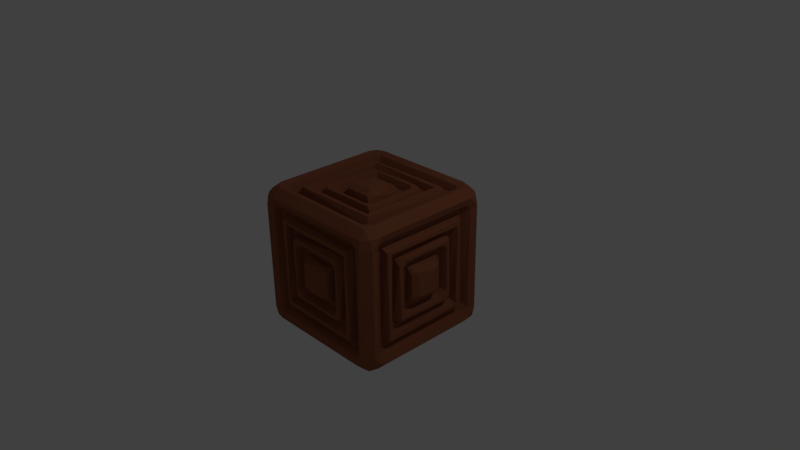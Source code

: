# Source: Crate.blend  (saved by Blender 2.78.0; exported with 4.5.12 LTS)
import bpy
from mathutils import Matrix  # noqa: F401  (used for matrix-valued properties, if any)

bpy.ops.wm.read_factory_settings(use_empty=True)
scene = bpy.context.scene
scene.name = 'Scene'

# ---- collections
col_collection_1 = bpy.data.collections.new('Collection 1'); scene.collection.children.link(col_collection_1)

# ---- materials (node trees are filled in below, after node groups)
mat_crate = bpy.data.materials.new('Crate')
mat_crate.alpha_threshold = 0.0
mat_crate.use_transparent_shadow = False
mat_crate.diffuse_color = (0.3, 0.1, 0.05, 1.0)
mat_crate.roughness = 0.5
mat_crate.line_color = (0.0, 0.0, 0.0, 1.0)

# ---- material node trees

# ---- world
world_world = bpy.data.worlds.new('World'); scene.world = world_world
world_world.color = (0.05088, 0.05088, 0.05088)
world_world.use_sun_shadow = False
world_world.sun_shadow_jitter_overblur = 0.0
world_world.cycles.sampling_method = 'MANUAL'

# ---- cameras
cam_camera = bpy.data.cameras.new('Camera')
cam_camera.clip_end = 100.0
cam_camera.lens = 35.0
cam_camera.sensor_width = 32.0
cam_camera.sensor_height = 18.0
cam_camera.ortho_scale = 7.314
cam_camera.dof.focus_distance = 0.0
cam_camera.dof.aperture_fstop = 128.0

# ---- lights
light_lamp = bpy.data.lights.new('Lamp', 'POINT')
light_lamp.transmission_factor = 0.0
light_lamp.cutoff_distance = 30.0
light_lamp.energy = 100.0
light_lamp.shadow_buffer_clip_start = 1.001
light_lamp.shadow_soft_size = 0.1
light_lamp.shadow_maximum_resolution = 0.006
light_lamp.use_absolute_resolution = True

# ---- meshes
me_cube_000 = bpy.data.meshes.new('Cube.000')
me_cube_000.from_pydata([(0.7394, 0.856, 0.9768), (0.7065, 0.7729, 0.9458), (0.7729, 0.7065, 0.9458), (0.856, 0.7394, 0.9768), (0.8566, 0.8566, 0.9531), (0.9768, 0.7394, 0.856), (0.9458, 0.7065, 0.7729), (0.9458, 0.7729, 0.7065), (0.9768, 0.856, 0.7394), (0.9531, 0.8566, 0.8566), (0.856, 0.9768, 0.7394), (0.7729, 0.9458, 0.7065), (0.7065, 0.9458, 0.7729), (0.7394, 0.9768, 0.856), (0.8566, 0.9531, 0.8566), (0.8855, 0.7394, 0.9646), (0.9646, 0.7394, 0.8855), (0.9646, 0.8855, 0.7394), (0.8855, 0.9646, 0.7394), (0.7394, 0.8855, 0.9646), (0.7394, 0.9646, 0.8855), (0.856, 0.7394, -0.9768), (0.7729, 0.7065, -0.9458), (0.7065, 0.7729, -0.9458), (0.7394, 0.856, -0.9768), (0.8566, 0.8566, -0.9531), (0.7394, 0.9768, -0.856), (0.7065, 0.9458, -0.7729), (0.7729, 0.9458, -0.7065), (0.856, 0.9768, -0.7394), (0.9768, 0.856, -0.7394), (0.9458, 0.7729, -0.7065), (0.9458, 0.7065, -0.7729), (0.9768, 0.7394, -0.856), (0.7394, 0.8855, -0.9646), (0.7394, 0.9646, -0.8855), (0.8581, 0.9517, -0.872), (0.8855, 0.9646, -0.7394), (0.9646, 0.8855, -0.7394), (0.8855, 0.7394, -0.9646), (0.9517, 0.8581, -0.872), (0.9646, 0.7394, -0.8855), (0.856, -0.7394, 0.9768), (0.7729, -0.7065, 0.9458), (0.7065, -0.7729, 0.9458), (0.7394, -0.856, 0.9768), (0.7394, -0.9768, 0.856), (0.7065, -0.9458, 0.7729), (0.7729, -0.9458, 0.7065), (0.856, -0.9768, 0.7394), (0.8566, -0.9531, 0.8566), (0.9768, -0.856, 0.7394), (0.9458, -0.7729, 0.7065), (0.9458, -0.7065, 0.7729), (0.9768, -0.7394, 0.856), (0.7394, -0.8855, 0.9646), (0.7394, -0.9646, 0.8855), (0.8581, -0.872, 0.9517), (0.8855, -0.9646, 0.7394), (0.9646, -0.8855, 0.7394), (0.9517, -0.872, 0.8581), (0.8855, -0.7394, 0.9646), (0.9646, -0.7394, 0.8855), (0.7394, -0.856, -0.9768), (0.7065, -0.7729, -0.9458), (0.7729, -0.7065, -0.9458), (0.856, -0.7394, -0.9768), (0.9768, -0.7394, -0.856), (0.9458, -0.7065, -0.7729), (0.9458, -0.7729, -0.7065), (0.9768, -0.856, -0.7394), (0.856, -0.9768, -0.7394), (0.7729, -0.9458, -0.7065), (0.7065, -0.9458, -0.7729), (0.7394, -0.9768, -0.856), (0.8855, -0.7394, -0.9646), (0.9646, -0.7394, -0.8855), (0.9433, -0.8674, -0.8674), (0.9646, -0.8855, -0.7394), (0.8855, -0.9646, -0.7394), (0.7394, -0.8855, -0.9646), (0.8581, -0.872, -0.9517), (0.8581, -0.9517, -0.872), (0.7394, -0.9646, -0.8855), (-0.856, 0.7394, 0.9768), (-0.7729, 0.7065, 0.9458), (-0.7065, 0.7729, 0.9458), (-0.7394, 0.856, 0.9768), (-0.7394, 0.9768, 0.856), (-0.7065, 0.9458, 0.7729), (-0.7729, 0.9458, 0.7065), (-0.856, 0.9768, 0.7394), (-0.9768, 0.856, 0.7394), (-0.9458, 0.7729, 0.7065), (-0.9458, 0.7065, 0.7729), (-0.9768, 0.7394, 0.856), (-0.9531, 0.8566, 0.8566), (-0.7394, 0.8855, 0.9646), (-0.7394, 0.9646, 0.8855), (-0.8855, 0.9646, 0.7394), (-0.9646, 0.8855, 0.7394), (-0.872, 0.9517, 0.8581), (-0.8855, 0.7394, 0.9646), (-0.872, 0.8581, 0.9517), (-0.9646, 0.7394, 0.8855), (-0.9768, 0.7394, -0.856), (-0.9458, 0.7065, -0.7729), (-0.9458, 0.7729, -0.7065), (-0.9768, 0.856, -0.7394), (-0.856, 0.9768, -0.7394), (-0.7729, 0.9458, -0.7065), (-0.7065, 0.9458, -0.7729), (-0.7394, 0.9768, -0.856), (-0.7394, 0.856, -0.9768), (-0.7065, 0.7729, -0.9458), (-0.7729, 0.7065, -0.9458), (-0.856, 0.7394, -0.9768), (-0.9646, 0.8855, -0.7394), (-0.8855, 0.9646, -0.7394), (-0.8674, 0.9433, -0.8674), (-0.7394, 0.9646, -0.8855), (-0.7394, 0.8855, -0.9646), (-0.9646, 0.7394, -0.8855), (-0.9517, 0.8581, -0.872), (-0.872, 0.8581, -0.9517), (-0.8855, 0.7394, -0.9646), (-0.7394, -0.856, 0.9768), (-0.7065, -0.7729, 0.9458), (-0.7729, -0.7065, 0.9458), (-0.856, -0.7394, 0.9768), (-0.9768, -0.7394, 0.856), (-0.9458, -0.7065, 0.7729), (-0.9458, -0.7729, 0.7065), (-0.9768, -0.856, 0.7394), (-0.856, -0.9768, 0.7394), (-0.7729, -0.9458, 0.7065), (-0.7065, -0.9458, 0.7729), (-0.7394, -0.9768, 0.856), (-0.8855, -0.7394, 0.9646), (-0.9646, -0.7394, 0.8855), (-0.8674, -0.8674, 0.9433), (-0.9646, -0.8855, 0.7394), (-0.8855, -0.9646, 0.7394), (-0.872, -0.9517, 0.8581), (-0.9517, -0.872, 0.8581), (-0.7394, -0.8855, 0.9646), (-0.7394, -0.9646, 0.8855), (-0.7394, -0.9768, -0.856), (-0.7065, -0.9458, -0.7729), (-0.7729, -0.9458, -0.7065), (-0.856, -0.9768, -0.7394), (-0.9768, -0.856, -0.7394), (-0.9458, -0.7729, -0.7065), (-0.9458, -0.7065, -0.7729), (-0.9768, -0.7394, -0.856), (-0.856, -0.7394, -0.9768), (-0.7729, -0.7065, -0.9458), (-0.7065, -0.7729, -0.9458), (-0.7394, -0.856, -0.9768), (-0.8855, -0.9646, -0.7394), (-0.9646, -0.8855, -0.7394), (-0.9646, -0.7394, -0.8855), (-0.8855, -0.7394, -0.9646), (-0.9517, -0.8581, -0.872), (-0.7394, -0.9646, -0.8855), (-0.8581, -0.9517, -0.872), (-0.8581, -0.872, -0.9517), (-0.7394, -0.8855, -0.9646), (0.6729, -0.8542, -0.6065), (0.6065, -0.8542, -0.6729), (0.6607, -0.8542, -0.7271), (0.7271, -0.8542, -0.6607), (0.6729, -0.8542, 0.6065), (0.7271, -0.8542, 0.6607), (0.6607, -0.8542, 0.7271), (0.6065, -0.8542, 0.6729), (-0.6065, -0.8542, 0.6729), (-0.6607, -0.8542, 0.7271), (-0.7271, -0.8542, 0.6607), (-0.6729, -0.8542, 0.6065), (-0.6065, -0.8542, -0.6729), (-0.6729, -0.8542, -0.6065), (-0.7271, -0.8542, -0.6607), (-0.6607, -0.8542, -0.7271), (0.6065, 0.6729, 0.8542), (0.6729, 0.6065, 0.8542), (0.7271, 0.6607, 0.8542), (0.6607, 0.7271, 0.8542), (-0.6065, 0.6729, 0.8542), (-0.6607, 0.7271, 0.8542), (-0.7271, 0.6607, 0.8542), (-0.6729, 0.6065, 0.8542), (-0.6729, -0.6065, 0.8542), (-0.7271, -0.6607, 0.8542), (-0.6607, -0.7271, 0.8542), (-0.6065, -0.6729, 0.8542), (0.6729, -0.6065, 0.8542), (0.6065, -0.6729, 0.8542), (0.6607, -0.7271, 0.8542), (0.7271, -0.6607, 0.8542), (-0.6729, 0.8542, -0.6065), (-0.6065, 0.8542, -0.6729), (-0.6607, 0.8542, -0.7271), (-0.7271, 0.8542, -0.6607), (-0.6729, 0.8542, 0.6065), (-0.7271, 0.8542, 0.6607), (-0.6607, 0.8542, 0.7271), (-0.6065, 0.8542, 0.6729), (0.6065, 0.8542, 0.6729), (0.6607, 0.8542, 0.7271), (0.7271, 0.8542, 0.6607), (0.6729, 0.8542, 0.6065), (0.6065, 0.8542, -0.6729), (0.6729, 0.8542, -0.6065), (0.7271, 0.8542, -0.6607), (0.6607, 0.8542, -0.7271), (-0.8542, -0.6729, -0.6065), (-0.8542, -0.6065, -0.6729), (-0.8542, -0.6607, -0.7271), (-0.8542, -0.7271, -0.6607), (-0.8542, -0.6729, 0.6065), (-0.8542, -0.7271, 0.6607), (-0.8542, -0.6607, 0.7271), (-0.8542, -0.6065, 0.6729), (-0.8542, 0.6065, 0.6729), (-0.8542, 0.6607, 0.7271), (-0.8542, 0.7271, 0.6607), (-0.8542, 0.6729, 0.6065), (-0.8542, 0.6065, -0.6729), (-0.8542, 0.6729, -0.6065), (-0.8542, 0.7271, -0.6607), (-0.8542, 0.6607, -0.7271), (-0.6065, 0.6729, -0.8542), (-0.6729, 0.6065, -0.8542), (-0.7271, 0.6607, -0.8542), (-0.6607, 0.7271, -0.8542), (0.6065, 0.6729, -0.8542), (0.6607, 0.7271, -0.8542), (0.7271, 0.6607, -0.8542), (0.6729, 0.6065, -0.8542), (0.6729, -0.6065, -0.8542), (0.7271, -0.6607, -0.8542), (0.6607, -0.7271, -0.8542), (0.6065, -0.6729, -0.8542), (-0.6729, -0.6065, -0.8542), (-0.6065, -0.6729, -0.8542), (-0.6607, -0.7271, -0.8542), (-0.7271, -0.6607, -0.8542), (0.8542, 0.6729, -0.6065), (0.8542, 0.6065, -0.6729), (0.8542, 0.6607, -0.7271), (0.8542, 0.7271, -0.6607), (0.8542, 0.6729, 0.6065), (0.8542, 0.7271, 0.6607), (0.8542, 0.6607, 0.7271), (0.8542, 0.6065, 0.6729), (0.8542, -0.6065, 0.6729), (0.8542, -0.6607, 0.7271), (0.8542, -0.7271, 0.6607), (0.8542, -0.6729, 0.6065), (0.8542, -0.6065, -0.6729), (0.8542, -0.6729, -0.6065), (0.8542, -0.7271, -0.6607), (0.8542, -0.6607, -0.7271), (0.5729, -0.9458, -0.5065), (0.5065, -0.9458, -0.5729), (0.5607, -0.9458, -0.6271), (0.6271, -0.9458, -0.5607), (0.5729, -0.9458, 0.5065), (0.6271, -0.9458, 0.5607), (0.5607, -0.9458, 0.6271), (0.5065, -0.9458, 0.5729), (-0.5065, -0.9458, 0.5729), (-0.5607, -0.9458, 0.6271), (-0.6271, -0.9458, 0.5607), (-0.5729, -0.9458, 0.5065), (-0.5065, -0.9458, -0.5729), (-0.5729, -0.9458, -0.5065), (-0.6271, -0.9458, -0.5607), (-0.5607, -0.9458, -0.6271), (0.5065, 0.5729, 0.9458), (0.5729, 0.5065, 0.9458), (0.6271, 0.5607, 0.9458), (0.5607, 0.6271, 0.9458), (-0.5065, 0.5729, 0.9458), (-0.5607, 0.6271, 0.9458), (-0.6271, 0.5607, 0.9458), (-0.5729, 0.5065, 0.9458), (-0.5729, -0.5065, 0.9458), (-0.6271, -0.5607, 0.9458), (-0.5607, -0.6271, 0.9458), (-0.5065, -0.5729, 0.9458), (0.5729, -0.5065, 0.9458), (0.5065, -0.5729, 0.9458), (0.5607, -0.6271, 0.9458), (0.6271, -0.5607, 0.9458), (-0.5729, 0.9458, -0.5065), (-0.5065, 0.9458, -0.5729), (-0.5607, 0.9458, -0.6271), (-0.6271, 0.9458, -0.5607), (-0.5729, 0.9458, 0.5065), (-0.6271, 0.9458, 0.5607), (-0.5607, 0.9458, 0.6271), (-0.5065, 0.9458, 0.5729), (0.5065, 0.9458, 0.5729), (0.5607, 0.9458, 0.6271), (0.6271, 0.9458, 0.5607), (0.5729, 0.9458, 0.5065), (0.5065, 0.9458, -0.5729), (0.5729, 0.9458, -0.5065), (0.6271, 0.9458, -0.5607), (0.5607, 0.9458, -0.6271), (-0.9458, -0.5729, -0.5065), (-0.9458, -0.5065, -0.5729), (-0.9458, -0.5607, -0.6271), (-0.9458, -0.6271, -0.5607), (-0.9458, -0.5729, 0.5065), (-0.9458, -0.6271, 0.5607), (-0.9458, -0.5607, 0.6271), (-0.9458, -0.5065, 0.5729), (-0.9458, 0.5065, 0.5729), (-0.9458, 0.5607, 0.6271), (-0.9458, 0.6271, 0.5607), (-0.9458, 0.5729, 0.5065), (-0.9458, 0.5065, -0.5729), (-0.9458, 0.5729, -0.5065), (-0.9458, 0.6271, -0.5607), (-0.9458, 0.5607, -0.6271), (-0.5065, 0.5729, -0.9458), (-0.5729, 0.5065, -0.9458), (-0.6271, 0.5607, -0.9458), (-0.5607, 0.6271, -0.9458), (0.5065, 0.5729, -0.9458), (0.5607, 0.6271, -0.9458), (0.6271, 0.5607, -0.9458), (0.5729, 0.5065, -0.9458), (0.5729, -0.5065, -0.9458), (0.6271, -0.5607, -0.9458), (0.5607, -0.6271, -0.9458), (0.5065, -0.5729, -0.9458), (-0.5729, -0.5065, -0.9458), (-0.5065, -0.5729, -0.9458), (-0.5607, -0.6271, -0.9458), (-0.6271, -0.5607, -0.9458), (0.9458, 0.5729, -0.5065), (0.9458, 0.5065, -0.5729), (0.9458, 0.5607, -0.6271), (0.9458, 0.6271, -0.5607), (0.9458, 0.5729, 0.5065), (0.9458, 0.6271, 0.5607), (0.9458, 0.5607, 0.6271), (0.9458, 0.5065, 0.5729), (0.9458, -0.5065, 0.5729), (0.9458, -0.5607, 0.6271), (0.9458, -0.6271, 0.5607), (0.9458, -0.5729, 0.5065), (0.9458, -0.5065, -0.5729), (0.9458, -0.5729, -0.5065), (0.9458, -0.6271, -0.5607), (0.9458, -0.5607, -0.6271), (0.4729, -0.8542, -0.4065), (0.4065, -0.8542, -0.4729), (0.4607, -0.8542, -0.5271), (0.5271, -0.8542, -0.4607), (0.4729, -0.8542, 0.4065), (0.5271, -0.8542, 0.4607), (0.4607, -0.8542, 0.5271), (0.4065, -0.8542, 0.4729), (-0.4065, -0.8542, 0.4729), (-0.4607, -0.8542, 0.5271), (-0.5271, -0.8542, 0.4607), (-0.4729, -0.8542, 0.4065), (-0.4065, -0.8542, -0.4729), (-0.4729, -0.8542, -0.4065), (-0.5271, -0.8542, -0.4607), (-0.4607, -0.8542, -0.5271), (0.4065, 0.4729, 0.8542), (0.4729, 0.4065, 0.8542), (0.5271, 0.4607, 0.8542), (0.4607, 0.5271, 0.8542), (-0.4065, 0.4729, 0.8542), (-0.4607, 0.5271, 0.8542), (-0.5271, 0.4607, 0.8542), (-0.4729, 0.4065, 0.8542), (-0.4729, -0.4065, 0.8542), (-0.5271, -0.4607, 0.8542), (-0.4607, -0.5271, 0.8542), (-0.4065, -0.4729, 0.8542), (0.4729, -0.4065, 0.8542), (0.4065, -0.4729, 0.8542), (0.4607, -0.5271, 0.8542), (0.5271, -0.4607, 0.8542), (-0.4729, 0.8542, -0.4065), (-0.4065, 0.8542, -0.4729), (-0.4607, 0.8542, -0.5271), (-0.5271, 0.8542, -0.4607), (-0.4729, 0.8542, 0.4065), (-0.5271, 0.8542, 0.4607), (-0.4607, 0.8542, 0.5271), (-0.4065, 0.8542, 0.4729), (0.4065, 0.8542, 0.4729), (0.4607, 0.8542, 0.5271), (0.5271, 0.8542, 0.4607), (0.4729, 0.8542, 0.4065), (0.4065, 0.8542, -0.4729), (0.4729, 0.8542, -0.4065), (0.5271, 0.8542, -0.4607), (0.4607, 0.8542, -0.5271), (-0.8542, -0.4729, -0.4065), (-0.8542, -0.4065, -0.4729), (-0.8542, -0.4607, -0.5271), (-0.8542, -0.5271, -0.4607), (-0.8542, -0.4729, 0.4065), (-0.8542, -0.5271, 0.4607), (-0.8542, -0.4607, 0.5271), (-0.8542, -0.4065, 0.4729), (-0.8542, 0.4065, 0.4729), (-0.8542, 0.4607, 0.5271), (-0.8542, 0.5271, 0.4607), (-0.8542, 0.4729, 0.4065), (-0.8542, 0.4065, -0.4729), (-0.8542, 0.4729, -0.4065), (-0.8542, 0.5271, -0.4607), (-0.8542, 0.4607, -0.5271), (-0.4065, 0.4729, -0.8542), (-0.4729, 0.4065, -0.8542), (-0.5271, 0.4607, -0.8542), (-0.4607, 0.5271, -0.8542), (0.4065, 0.4729, -0.8542), (0.4607, 0.5271, -0.8542), (0.5271, 0.4607, -0.8542), (0.4729, 0.4065, -0.8542), (0.4729, -0.4065, -0.8542), (0.5271, -0.4607, -0.8542), (0.4607, -0.5271, -0.8542), (0.4065, -0.4729, -0.8542), (-0.4729, -0.4065, -0.8542), (-0.4065, -0.4729, -0.8542), (-0.4607, -0.5271, -0.8542), (-0.5271, -0.4607, -0.8542), (0.8542, 0.4729, -0.4065), (0.8542, 0.4065, -0.4729), (0.8542, 0.4607, -0.5271), (0.8542, 0.5271, -0.4607), (0.8542, 0.4729, 0.4065), (0.8542, 0.5271, 0.4607), (0.8542, 0.4607, 0.5271), (0.8542, 0.4065, 0.4729), (0.8542, -0.4065, 0.4729), (0.8542, -0.4607, 0.5271), (0.8542, -0.5271, 0.4607), (0.8542, -0.4729, 0.4065), (0.8542, -0.4065, -0.4729), (0.8542, -0.4729, -0.4065), (0.8542, -0.5271, -0.4607), (0.8542, -0.4607, -0.5271), (0.3729, -0.9458, -0.3065), (0.3065, -0.9458, -0.3729), (0.3607, -0.9458, -0.4271), (0.4271, -0.9458, -0.3607), (0.3729, -0.9458, 0.3065), (0.4271, -0.9458, 0.3607), (0.3607, -0.9458, 0.4271), (0.3065, -0.9458, 0.3729), (-0.3065, -0.9458, 0.3729), (-0.3607, -0.9458, 0.4271), (-0.4271, -0.9458, 0.3607), (-0.3729, -0.9458, 0.3065), (-0.3065, -0.9458, -0.3729), (-0.3729, -0.9458, -0.3065), (-0.4271, -0.9458, -0.3607), (-0.3607, -0.9458, -0.4271), (0.3065, 0.3729, 0.9458), (0.3729, 0.3065, 0.9458), (0.4271, 0.3607, 0.9458), (0.3607, 0.4271, 0.9458), (-0.3065, 0.3729, 0.9458), (-0.3607, 0.4271, 0.9458), (-0.4271, 0.3607, 0.9458), (-0.3729, 0.3065, 0.9458), (-0.3729, -0.3065, 0.9458), (-0.4271, -0.3607, 0.9458), (-0.3607, -0.4271, 0.9458), (-0.3065, -0.3729, 0.9458), (0.3729, -0.3065, 0.9458), (0.3065, -0.3729, 0.9458), (0.3607, -0.4271, 0.9458), (0.4271, -0.3607, 0.9458), (-0.3729, 0.9458, -0.3065), (-0.3065, 0.9458, -0.3729), (-0.3607, 0.9458, -0.4271), (-0.4271, 0.9458, -0.3607), (-0.3729, 0.9458, 0.3065), (-0.4271, 0.9458, 0.3607), (-0.3607, 0.9458, 0.4271), (-0.3065, 0.9458, 0.3729), (0.3065, 0.9458, 0.3729), (0.3607, 0.9458, 0.4271), (0.4271, 0.9458, 0.3607), (0.3729, 0.9458, 0.3065), (0.3065, 0.9458, -0.3729), (0.3729, 0.9458, -0.3065), (0.4271, 0.9458, -0.3607), (0.3607, 0.9458, -0.4271), (-0.9458, -0.3729, -0.3065), (-0.9458, -0.3065, -0.3729), (-0.9458, -0.3607, -0.4271), (-0.9458, -0.4271, -0.3607), (-0.9458, -0.3729, 0.3065), (-0.9458, -0.4271, 0.3607), (-0.9458, -0.3607, 0.4271), (-0.9458, -0.3065, 0.3729), (-0.9458, 0.3065, 0.3729), (-0.9458, 0.3607, 0.4271), (-0.9458, 0.4271, 0.3607), (-0.9458, 0.3729, 0.3065), (-0.9458, 0.3065, -0.3729), (-0.9458, 0.3729, -0.3065), (-0.9458, 0.4271, -0.3607), (-0.9458, 0.3607, -0.4271), (-0.3065, 0.3729, -0.9458), (-0.3729, 0.3065, -0.9458), (-0.4271, 0.3607, -0.9458), (-0.3607, 0.4271, -0.9458), (0.3065, 0.3729, -0.9458), (0.3607, 0.4271, -0.9458), (0.4271, 0.3607, -0.9458), (0.3729, 0.3065, -0.9458), (0.3729, -0.3065, -0.9458), (0.4271, -0.3607, -0.9458), (0.3607, -0.4271, -0.9458), (0.3065, -0.3729, -0.9458), (-0.3729, -0.3065, -0.9458), (-0.3065, -0.3729, -0.9458), (-0.3607, -0.4271, -0.9458), (-0.4271, -0.3607, -0.9458), (0.9458, 0.3729, -0.3065), (0.9458, 0.3065, -0.3729), (0.9458, 0.3607, -0.4271), (0.9458, 0.4271, -0.3607), (0.9458, 0.3729, 0.3065), (0.9458, 0.4271, 0.3607), (0.9458, 0.3607, 0.4271), (0.9458, 0.3065, 0.3729), (0.9458, -0.3065, 0.3729), (0.9458, -0.3607, 0.4271), (0.9458, -0.4271, 0.3607), (0.9458, -0.3729, 0.3065), (0.9458, -0.3065, -0.3729), (0.9458, -0.3729, -0.3065), (0.9458, -0.4271, -0.3607), (0.9458, -0.3607, -0.4271), (0.2729, -0.8542, -0.2065), (0.2065, -0.8542, -0.2729), (0.2607, -0.8542, -0.3271), (0.3271, -0.8542, -0.2607), (0.2729, -0.8542, 0.2065), (0.3271, -0.8542, 0.2607), (0.2607, -0.8542, 0.3271), (0.2065, -0.8542, 0.2729), (-0.2065, -0.8542, 0.2729), (-0.2607, -0.8542, 0.3271), (-0.3271, -0.8542, 0.2607), (-0.2729, -0.8542, 0.2065), (-0.2065, -0.8542, -0.2729), (-0.2729, -0.8542, -0.2065), (-0.3271, -0.8542, -0.2607), (-0.2607, -0.8542, -0.3271), (0.2065, 0.2729, 0.8542), (0.2729, 0.2065, 0.8542), (0.3271, 0.2607, 0.8542), (0.2607, 0.3271, 0.8542), (-0.2065, 0.2729, 0.8542), (-0.2607, 0.3271, 0.8542), (-0.3271, 0.2607, 0.8542), (-0.2729, 0.2065, 0.8542), (-0.2729, -0.2065, 0.8542), (-0.3271, -0.2607, 0.8542), (-0.2607, -0.3271, 0.8542), (-0.2065, -0.2729, 0.8542), (0.2729, -0.2065, 0.8542), (0.2065, -0.2729, 0.8542), (0.2607, -0.3271, 0.8542), (0.3271, -0.2607, 0.8542), (-0.2729, 0.8542, -0.2065), (-0.2065, 0.8542, -0.2729), (-0.2607, 0.8542, -0.3271), (-0.3271, 0.8542, -0.2607), (-0.2729, 0.8542, 0.2065), (-0.3271, 0.8542, 0.2607), (-0.2607, 0.8542, 0.3271), (-0.2065, 0.8542, 0.2729), (0.2065, 0.8542, 0.2729), (0.2607, 0.8542, 0.3271), (0.3271, 0.8542, 0.2607), (0.2729, 0.8542, 0.2065), (0.2065, 0.8542, -0.2729), (0.2729, 0.8542, -0.2065), (0.3271, 0.8542, -0.2607), (0.2607, 0.8542, -0.3271), (-0.8542, -0.2729, -0.2065), (-0.8542, -0.2065, -0.2729), (-0.8542, -0.2607, -0.3271), (-0.8542, -0.3271, -0.2607), (-0.8542, -0.2729, 0.2065), (-0.8542, -0.3271, 0.2607), (-0.8542, -0.2607, 0.3271), (-0.8542, -0.2065, 0.2729), (-0.8542, 0.2065, 0.2729), (-0.8542, 0.2607, 0.3271), (-0.8542, 0.3271, 0.2607), (-0.8542, 0.2729, 0.2065), (-0.8542, 0.2065, -0.2729), (-0.8542, 0.2729, -0.2065), (-0.8542, 0.3271, -0.2607), (-0.8542, 0.2607, -0.3271), (-0.2065, 0.2729, -0.8542), (-0.2729, 0.2065, -0.8542), (-0.3271, 0.2607, -0.8542), (-0.2607, 0.3271, -0.8542), (0.2065, 0.2729, -0.8542), (0.2607, 0.3271, -0.8542), (0.3271, 0.2607, -0.8542), (0.2729, 0.2065, -0.8542), (0.2729, -0.2065, -0.8542), (0.3271, -0.2607, -0.8542), (0.2607, -0.3271, -0.8542), (0.2065, -0.2729, -0.8542), (-0.2729, -0.2065, -0.8542), (-0.2065, -0.2729, -0.8542), (-0.2607, -0.3271, -0.8542), (-0.3271, -0.2607, -0.8542), (0.8542, 0.2729, -0.2065), (0.8542, 0.2065, -0.2729), (0.8542, 0.2607, -0.3271), (0.8542, 0.3271, -0.2607), (0.8542, 0.2729, 0.2065), (0.8542, 0.3271, 0.2607), (0.8542, 0.2607, 0.3271), (0.8542, 0.2065, 0.2729), (0.8542, -0.2065, 0.2729), (0.8542, -0.2607, 0.3271), (0.8542, -0.3271, 0.2607), (0.8542, -0.2729, 0.2065), (0.8542, -0.2065, -0.2729), (0.8542, -0.2729, -0.2065), (0.8542, -0.3271, -0.2607), (0.8542, -0.2607, -0.3271), (0.2271, -0.9458, -0.1607), (0.1394, -1.0, -0.1394), (0.1607, -0.9458, -0.2271), (0.2271, -0.9458, 0.1607), (0.1607, -0.9458, 0.2271), (0.1394, -1.0, 0.1394), (-0.1607, -0.9458, 0.2271), (-0.2271, -0.9458, 0.1607), (-0.1394, -1.0, 0.1394), (-0.1607, -0.9458, -0.2271), (-0.1394, -1.0, -0.1394), (-0.2271, -0.9458, -0.1607), (0.1607, 0.2271, 0.9458), (0.1394, 0.1394, 1.0), (0.2271, 0.1607, 0.9458), (-0.1607, 0.2271, 0.9458), (-0.2271, 0.1607, 0.9458), (-0.1394, 0.1394, 1.0), (-0.2271, -0.1607, 0.9458), (-0.1607, -0.2271, 0.9458), (-0.1394, -0.1394, 1.0), (0.2271, -0.1607, 0.9458), (0.1394, -0.1394, 1.0), (0.1607, -0.2271, 0.9458), (-0.2271, 0.9458, -0.1607), (-0.1394, 1.0, -0.1394), (-0.1607, 0.9458, -0.2271), (-0.2271, 0.9458, 0.1607), (-0.1607, 0.9458, 0.2271), (-0.1394, 1.0, 0.1394), (0.1607, 0.9458, 0.2271), (0.2271, 0.9458, 0.1607), (0.1394, 1.0, 0.1394), (0.1607, 0.9458, -0.2271), (0.1394, 1.0, -0.1394), (0.2271, 0.9458, -0.1607), (-0.9458, -0.2271, -0.1607), (-1.0, -0.1394, -0.1394), (-0.9458, -0.1607, -0.2271), (-0.9458, -0.2271, 0.1607), (-0.9458, -0.1607, 0.2271), (-1.0, -0.1394, 0.1394), (-0.9458, 0.1607, 0.2271), (-0.9458, 0.2271, 0.1607), (-1.0, 0.1394, 0.1394), (-0.9458, 0.1607, -0.2271), (-1.0, 0.1394, -0.1394), (-0.9458, 0.2271, -0.1607), (-0.1607, 0.2271, -0.9458), (-0.1394, 0.1394, -1.0), (-0.2271, 0.1607, -0.9458), (0.1607, 0.2271, -0.9458), (0.2271, 0.1607, -0.9458), (0.1394, 0.1394, -1.0), (0.2271, -0.1607, -0.9458), (0.1607, -0.2271, -0.9458), (0.1394, -0.1394, -1.0), (-0.2271, -0.1607, -0.9458), (-0.1394, -0.1394, -1.0), (-0.1607, -0.2271, -0.9458), (0.9458, 0.2271, -0.1607), (1.0, 0.1394, -0.1394), (0.9458, 0.1607, -0.2271), (0.9458, 0.2271, 0.1607), (0.9458, 0.1607, 0.2271), (1.0, 0.1394, 0.1394), (0.9458, -0.1607, 0.2271), (0.9458, -0.2271, 0.1607), (1.0, -0.1394, 0.1394), (0.9458, -0.1607, -0.2271), (1.0, -0.1394, -0.1394), (0.9458, -0.2271, -0.1607)], [], [(661, 665, 668, 670), (673, 677, 680, 682), (685, 689, 692, 694), (697, 701, 704, 706), (709, 713, 716, 718), (3, 42, 61, 15), (6, 53, 257, 254), (11, 28, 214, 210), (22, 65, 241, 238), (27, 111, 202, 215), (76, 41, 33, 67), (45, 126, 145, 55), (47, 136, 177, 174), (52, 69, 262, 258), (64, 157, 246, 242), (164, 83, 74, 147), (85, 128, 193, 190), (91, 109, 118, 99), (93, 107, 230, 226), (106, 153, 218, 231), (116, 155, 162, 125), (160, 141, 133, 151), (135, 149, 182, 178), (168, 172, 269, 267), (68, 32, 250, 263), (127, 44, 198, 194), (72, 48, 173, 171), (1, 86, 189, 187), (31, 7, 253, 251), (89, 12, 209, 206), (110, 90, 205, 203), (152, 132, 221, 219), (114, 23, 237, 235), (156, 115, 234, 247), (148, 73, 170, 183), (131, 94, 225, 222), (59, 78, 70, 51), (49, 71, 79, 58), (129, 84, 102, 138), (43, 2, 186, 199), (56, 146, 137, 46), (16, 62, 54, 5), (100, 117, 108, 92), (66, 21, 39, 75), (98, 20, 13, 88), (150, 134, 142, 159), (122, 161, 154, 105), (139, 104, 95, 130), (35, 120, 112, 26), (24, 113, 121, 34), (18, 37, 29, 10), (8, 30, 38, 17), (158, 63, 80, 167), (180, 169, 266, 279), (179, 181, 278, 274), (184, 188, 285, 283), (175, 176, 273, 270), (196, 185, 282, 295), (195, 197, 294, 290), (200, 204, 301, 299), (191, 192, 289, 286), (212, 201, 298, 311), (211, 213, 310, 306), (216, 220, 317, 315), (207, 208, 305, 302), (228, 217, 314, 327), (227, 229, 326, 322), (232, 236, 333, 331), (223, 224, 321, 318), (244, 233, 330, 343), (243, 245, 342, 338), (248, 252, 349, 347), (239, 240, 337, 334), (260, 249, 346, 359), (259, 261, 358, 354), (264, 268, 365, 363), (255, 256, 353, 350), (276, 265, 362, 375), (275, 277, 374, 370), (280, 284, 381, 379), (271, 272, 369, 366), (292, 281, 378, 391), (291, 293, 390, 386), (296, 300, 397, 395), (287, 288, 385, 382), (308, 297, 394, 407), (307, 309, 406, 402), (312, 316, 413, 411), (303, 304, 401, 398), (324, 313, 410, 423), (323, 325, 422, 418), (328, 332, 429, 427), (319, 320, 417, 414), (340, 329, 426, 439), (339, 341, 438, 434), (344, 348, 445, 443), (335, 336, 433, 430), (356, 345, 442, 455), (355, 357, 454, 450), (360, 364, 461, 459), (351, 352, 449, 446), (372, 361, 458, 471), (371, 373, 470, 466), (376, 380, 477, 475), (367, 368, 465, 462), (388, 377, 474, 487), (387, 389, 486, 482), (392, 396, 493, 491), (383, 384, 481, 478), (404, 393, 490, 503), (403, 405, 502, 498), (408, 412, 509, 507), (399, 400, 497, 494), (420, 409, 506, 519), (419, 421, 518, 514), (424, 428, 525, 523), (415, 416, 513, 510), (436, 425, 522, 535), (435, 437, 534, 530), (440, 444, 541, 539), (431, 432, 529, 526), (452, 441, 538, 551), (451, 453, 550, 546), (456, 460, 557, 555), (447, 448, 545, 542), (468, 457, 554, 567), (467, 469, 566, 562), (472, 476, 573, 571), (463, 464, 561, 558), (484, 473, 570, 583), (483, 485, 582, 578), (488, 492, 589, 587), (479, 480, 577, 574), (500, 489, 586, 599), (499, 501, 598, 594), (504, 508, 605, 603), (495, 496, 593, 590), (516, 505, 602, 615), (515, 517, 614, 610), (520, 524, 621, 619), (511, 512, 609, 606), (532, 521, 618, 631), (531, 533, 630, 626), (536, 540, 637, 635), (527, 528, 625, 622), (548, 537, 634, 647), (547, 549, 646, 642), (552, 556, 651, 648), (543, 544, 641, 638), (564, 553, 650, 657), (563, 565, 659, 655), (568, 572, 663, 660), (559, 560, 654, 652), (580, 569, 662, 669), (579, 581, 671, 667), (584, 588, 675, 672), (575, 576, 666, 664), (596, 585, 674, 681), (595, 597, 683, 679), (600, 604, 687, 684), (591, 592, 678, 676), (612, 601, 686, 693), (611, 613, 695, 691), (616, 620, 699, 696), (607, 608, 690, 688), (628, 617, 698, 705), (627, 629, 707, 703), (632, 636, 711, 708), (623, 624, 702, 700), (644, 633, 710, 717), (643, 645, 719, 715), (649, 653, 656, 658), (639, 640, 714, 712), (0, 1, 2, 3), (5, 6, 7, 8), (10, 11, 12, 13), (15, 16, 9, 4), (9, 14, 4), (17, 18, 14, 9), (19, 4, 14, 20), (21, 22, 23, 24), (26, 27, 28, 29), (30, 31, 32, 33), (34, 35, 36), (36, 40, 25), (37, 38, 40, 36), (39, 25, 40), (42, 43, 44, 45), (46, 47, 48, 49), (51, 52, 53, 54), (56, 50, 57), (50, 60, 57), (58, 59, 60), (61, 57, 60, 62), (63, 64, 65, 66), (67, 68, 69, 70), (71, 72, 73, 74), (75, 76, 77, 81), (77, 82, 81), (78, 79, 82, 77), (80, 81, 82, 83), (84, 85, 86, 87), (88, 89, 90, 91), (92, 93, 94, 95), (97, 98, 101, 103), (101, 96, 103), (100, 96, 101), (103, 96, 104), (105, 106, 107, 108), (109, 110, 111, 112), (113, 114, 115, 116), (117, 118, 119, 123), (119, 124, 123), (120, 121, 124, 119), (122, 123, 124, 125), (126, 127, 128, 129), (130, 131, 132, 133), (134, 135, 136, 137), (138, 139, 144, 140), (144, 143, 140), (141, 142, 143, 144), (145, 140, 143, 146), (147, 148, 149, 150), (151, 152, 153, 154), (155, 156, 157, 158), (159, 160, 163, 165), (163, 166, 165), (161, 162, 166, 163), (164, 165, 166, 167), (168, 169, 170, 171), (172, 173, 174, 175), (176, 177, 178, 179), (180, 181, 182, 183), (184, 185, 186, 187), (188, 189, 190, 191), (192, 193, 194, 195), (196, 197, 198, 199), (200, 201, 202, 203), (204, 205, 206, 207), (208, 209, 210, 211), (212, 213, 214, 215), (216, 217, 218, 219), (220, 221, 222, 223), (224, 225, 226, 227), (228, 229, 230, 231), (232, 233, 234, 235), (236, 237, 238, 239), (240, 241, 242, 243), (244, 245, 246, 247), (248, 249, 250, 251), (252, 253, 254, 255), (256, 257, 258, 259), (260, 261, 262, 263), (264, 265, 266, 267), (268, 269, 270, 271), (272, 273, 274, 275), (276, 277, 278, 279), (280, 281, 282, 283), (284, 285, 286, 287), (288, 289, 290, 291), (292, 293, 294, 295), (296, 297, 298, 299), (300, 301, 302, 303), (304, 305, 306, 307), (308, 309, 310, 311), (312, 313, 314, 315), (316, 317, 318, 319), (320, 321, 322, 323), (324, 325, 326, 327), (328, 329, 330, 331), (332, 333, 334, 335), (336, 337, 338, 339), (340, 341, 342, 343), (344, 345, 346, 347), (348, 349, 350, 351), (352, 353, 354, 355), (356, 357, 358, 359), (360, 361, 362, 363), (364, 365, 366, 367), (368, 369, 370, 371), (372, 373, 374, 375), (376, 377, 378, 379), (380, 381, 382, 383), (384, 385, 386, 387), (388, 389, 390, 391), (392, 393, 394, 395), (396, 397, 398, 399), (400, 401, 402, 403), (404, 405, 406, 407), (408, 409, 410, 411), (412, 413, 414, 415), (416, 417, 418, 419), (420, 421, 422, 423), (424, 425, 426, 427), (428, 429, 430, 431), (432, 433, 434, 435), (436, 437, 438, 439), (440, 441, 442, 443), (444, 445, 446, 447), (448, 449, 450, 451), (452, 453, 454, 455), (456, 457, 458, 459), (460, 461, 462, 463), (464, 465, 466, 467), (468, 469, 470, 471), (472, 473, 474, 475), (476, 477, 478, 479), (480, 481, 482, 483), (484, 485, 486, 487), (488, 489, 490, 491), (492, 493, 494, 495), (496, 497, 498, 499), (500, 501, 502, 503), (504, 505, 506, 507), (508, 509, 510, 511), (512, 513, 514, 515), (516, 517, 518, 519), (520, 521, 522, 523), (524, 525, 526, 527), (528, 529, 530, 531), (532, 533, 534, 535), (536, 537, 538, 539), (540, 541, 542, 543), (544, 545, 546, 547), (548, 549, 550, 551), (552, 553, 554, 555), (556, 557, 558, 559), (560, 561, 562, 563), (564, 565, 566, 567), (568, 569, 570, 571), (572, 573, 574, 575), (576, 577, 578, 579), (580, 581, 582, 583), (584, 585, 586, 587), (588, 589, 590, 591), (592, 593, 594, 595), (596, 597, 598, 599), (600, 601, 602, 603), (604, 605, 606, 607), (608, 609, 610, 611), (612, 613, 614, 615), (616, 617, 618, 619), (620, 621, 622, 623), (624, 625, 626, 627), (628, 629, 630, 631), (632, 633, 634, 635), (636, 637, 638, 639), (640, 641, 642, 643), (644, 645, 646, 647), (648, 649, 650), (651, 652, 653), (654, 655, 656), (657, 658, 659), (660, 661, 662), (663, 664, 665), (666, 667, 668), (669, 670, 671), (672, 673, 674), (675, 676, 677), (678, 679, 680), (681, 682, 683), (684, 685, 686), (687, 688, 689), (690, 691, 692), (693, 694, 695), (696, 697, 698), (699, 700, 701), (702, 703, 704), (705, 706, 707), (708, 709, 710), (711, 712, 713), (714, 715, 716), (717, 718, 719), (19, 0, 4), (3, 15, 4), (16, 5, 9), (8, 17, 9), (18, 10, 14), (13, 20, 14), (39, 21, 25), (24, 34, 25), (35, 26, 36), (29, 37, 36), (38, 30, 40), (33, 41, 40), (61, 42, 57), (45, 55, 57), (56, 46, 50), (49, 58, 50), (59, 51, 60), (54, 62, 60), (80, 63, 81), (66, 75, 81), (76, 67, 77), (70, 78, 77), (79, 71, 82), (74, 83, 82), (102, 84, 103), (87, 97, 103), (98, 88, 101), (91, 99, 101), (100, 92, 96), (95, 104, 96), (122, 105, 123), (108, 117, 123), (118, 109, 119), (112, 120, 119), (121, 113, 124), (116, 125, 124), (145, 126, 140), (129, 138, 140), (139, 130, 144), (133, 141, 144), (142, 134, 143), (137, 146, 143), (164, 147, 165), (150, 159, 165), (160, 151, 163), (154, 161, 163), (162, 155, 166), (158, 167, 166), (65, 22, 21, 66), (41, 76, 75, 39), (32, 68, 67, 33), (44, 127, 126, 45), (146, 56, 55, 145), (136, 47, 46, 137), (48, 72, 71, 49), (78, 59, 58, 79), (69, 52, 51, 70), (2, 43, 42, 3), (62, 16, 15, 61), (53, 6, 5, 54), (7, 31, 30, 8), (37, 18, 17, 38), (28, 11, 10, 29), (86, 1, 0, 87), (20, 98, 97, 19), (12, 89, 88, 13), (90, 110, 109, 91), (117, 100, 99, 118), (107, 93, 92, 108), (149, 135, 134, 150), (141, 160, 159, 142), (132, 152, 151, 133), (23, 114, 113, 24), (120, 35, 34, 121), (111, 27, 26, 112), (115, 156, 155, 116), (161, 122, 125, 162), (153, 106, 105, 154), (157, 64, 63, 158), (83, 164, 167, 80), (73, 148, 147, 74), (128, 85, 84, 129), (104, 139, 138, 102), (94, 131, 130, 95), (172, 168, 171, 173), (169, 180, 183, 170), (176, 175, 174, 177), (181, 179, 178, 182), (170, 73, 72, 171), (47, 174, 173, 48), (135, 178, 177, 136), (148, 183, 182, 149), (188, 184, 187, 189), (185, 196, 199, 186), (192, 191, 190, 193), (197, 195, 194, 198), (186, 2, 1, 187), (85, 190, 189, 86), (127, 194, 193, 128), (43, 199, 198, 44), (204, 200, 203, 205), (201, 212, 215, 202), (208, 207, 206, 209), (213, 211, 210, 214), (202, 111, 110, 203), (89, 206, 205, 90), (11, 210, 209, 12), (27, 215, 214, 28), (220, 216, 219, 221), (217, 228, 231, 218), (224, 223, 222, 225), (229, 227, 226, 230), (218, 153, 152, 219), (131, 222, 221, 132), (93, 226, 225, 94), (106, 231, 230, 107), (236, 232, 235, 237), (233, 244, 247, 234), (240, 239, 238, 241), (245, 243, 242, 246), (234, 115, 114, 235), (22, 238, 237, 23), (64, 242, 241, 65), (156, 247, 246, 157), (252, 248, 251, 253), (249, 260, 263, 250), (256, 255, 254, 257), (261, 259, 258, 262), (250, 32, 31, 251), (6, 254, 253, 7), (52, 258, 257, 53), (68, 263, 262, 69), (268, 264, 267, 269), (265, 276, 279, 266), (272, 271, 270, 273), (277, 275, 274, 278), (266, 169, 168, 267), (175, 270, 269, 172), (179, 274, 273, 176), (180, 279, 278, 181), (284, 280, 283, 285), (281, 292, 295, 282), (288, 287, 286, 289), (293, 291, 290, 294), (282, 185, 184, 283), (191, 286, 285, 188), (195, 290, 289, 192), (196, 295, 294, 197), (300, 296, 299, 301), (297, 308, 311, 298), (304, 303, 302, 305), (309, 307, 306, 310), (298, 201, 200, 299), (207, 302, 301, 204), (211, 306, 305, 208), (212, 311, 310, 213), (316, 312, 315, 317), (313, 324, 327, 314), (320, 319, 318, 321), (325, 323, 322, 326), (314, 217, 216, 315), (223, 318, 317, 220), (227, 322, 321, 224), (228, 327, 326, 229), (332, 328, 331, 333), (329, 340, 343, 330), (336, 335, 334, 337), (341, 339, 338, 342), (330, 233, 232, 331), (239, 334, 333, 236), (243, 338, 337, 240), (244, 343, 342, 245), (348, 344, 347, 349), (345, 356, 359, 346), (352, 351, 350, 353), (357, 355, 354, 358), (346, 249, 248, 347), (255, 350, 349, 252), (259, 354, 353, 256), (260, 359, 358, 261), (364, 360, 363, 365), (361, 372, 375, 362), (368, 367, 366, 369), (373, 371, 370, 374), (362, 265, 264, 363), (271, 366, 365, 268), (275, 370, 369, 272), (276, 375, 374, 277), (380, 376, 379, 381), (377, 388, 391, 378), (384, 383, 382, 385), (389, 387, 386, 390), (378, 281, 280, 379), (287, 382, 381, 284), (291, 386, 385, 288), (292, 391, 390, 293), (396, 392, 395, 397), (393, 404, 407, 394), (400, 399, 398, 401), (405, 403, 402, 406), (394, 297, 296, 395), (303, 398, 397, 300), (307, 402, 401, 304), (308, 407, 406, 309), (412, 408, 411, 413), (409, 420, 423, 410), (416, 415, 414, 417), (421, 419, 418, 422), (410, 313, 312, 411), (319, 414, 413, 316), (323, 418, 417, 320), (324, 423, 422, 325), (428, 424, 427, 429), (425, 436, 439, 426), (432, 431, 430, 433), (437, 435, 434, 438), (426, 329, 328, 427), (335, 430, 429, 332), (339, 434, 433, 336), (340, 439, 438, 341), (444, 440, 443, 445), (441, 452, 455, 442), (448, 447, 446, 449), (453, 451, 450, 454), (442, 345, 344, 443), (351, 446, 445, 348), (355, 450, 449, 352), (356, 455, 454, 357), (460, 456, 459, 461), (457, 468, 471, 458), (464, 463, 462, 465), (469, 467, 466, 470), (458, 361, 360, 459), (367, 462, 461, 364), (371, 466, 465, 368), (372, 471, 470, 373), (476, 472, 475, 477), (473, 484, 487, 474), (480, 479, 478, 481), (485, 483, 482, 486), (474, 377, 376, 475), (383, 478, 477, 380), (387, 482, 481, 384), (388, 487, 486, 389), (492, 488, 491, 493), (489, 500, 503, 490), (496, 495, 494, 497), (501, 499, 498, 502), (490, 393, 392, 491), (399, 494, 493, 396), (403, 498, 497, 400), (404, 503, 502, 405), (508, 504, 507, 509), (505, 516, 519, 506), (512, 511, 510, 513), (517, 515, 514, 518), (506, 409, 408, 507), (415, 510, 509, 412), (419, 514, 513, 416), (420, 519, 518, 421), (524, 520, 523, 525), (521, 532, 535, 522), (528, 527, 526, 529), (533, 531, 530, 534), (522, 425, 424, 523), (431, 526, 525, 428), (435, 530, 529, 432), (436, 535, 534, 437), (540, 536, 539, 541), (537, 548, 551, 538), (544, 543, 542, 545), (549, 547, 546, 550), (538, 441, 440, 539), (447, 542, 541, 444), (451, 546, 545, 448), (452, 551, 550, 453), (556, 552, 555, 557), (553, 564, 567, 554), (560, 559, 558, 561), (565, 563, 562, 566), (554, 457, 456, 555), (463, 558, 557, 460), (467, 562, 561, 464), (468, 567, 566, 469), (572, 568, 571, 573), (569, 580, 583, 570), (576, 575, 574, 577), (581, 579, 578, 582), (570, 473, 472, 571), (479, 574, 573, 476), (483, 578, 577, 480), (484, 583, 582, 485), (588, 584, 587, 589), (585, 596, 599, 586), (592, 591, 590, 593), (597, 595, 594, 598), (586, 489, 488, 587), (495, 590, 589, 492), (499, 594, 593, 496), (500, 599, 598, 501), (604, 600, 603, 605), (601, 612, 615, 602), (608, 607, 606, 609), (613, 611, 610, 614), (602, 505, 504, 603), (511, 606, 605, 508), (515, 610, 609, 512), (516, 615, 614, 517), (620, 616, 619, 621), (617, 628, 631, 618), (624, 623, 622, 625), (629, 627, 626, 630), (618, 521, 520, 619), (527, 622, 621, 524), (531, 626, 625, 528), (532, 631, 630, 533), (636, 632, 635, 637), (633, 644, 647, 634), (640, 639, 638, 641), (645, 643, 642, 646), (634, 537, 536, 635), (543, 638, 637, 540), (547, 642, 641, 544), (548, 647, 646, 549), (653, 649, 648, 651), (649, 658, 657, 650), (656, 653, 652, 654), (658, 656, 655, 659), (650, 553, 552, 648), (559, 652, 651, 556), (563, 655, 654, 560), (564, 657, 659, 565), (665, 661, 660, 663), (661, 670, 669, 662), (668, 665, 664, 666), (670, 668, 667, 671), (662, 569, 568, 660), (575, 664, 663, 572), (579, 667, 666, 576), (580, 669, 671, 581), (677, 673, 672, 675), (673, 682, 681, 674), (680, 677, 676, 678), (682, 680, 679, 683), (674, 585, 584, 672), (591, 676, 675, 588), (595, 679, 678, 592), (596, 681, 683, 597), (689, 685, 684, 687), (685, 694, 693, 686), (692, 689, 688, 690), (694, 692, 691, 695), (686, 601, 600, 684), (607, 688, 687, 604), (611, 691, 690, 608), (612, 693, 695, 613), (701, 697, 696, 699), (697, 706, 705, 698), (704, 701, 700, 702), (706, 704, 703, 707), (698, 617, 616, 696), (623, 700, 699, 620), (627, 703, 702, 624), (628, 705, 707, 629), (713, 709, 708, 711), (709, 718, 717, 710), (716, 713, 712, 714), (718, 716, 715, 719), (710, 633, 632, 708), (639, 712, 711, 636), (643, 715, 714, 640), (644, 717, 719, 645), (87, 0, 19, 97), (166, 155, 158), (163, 151, 154), (165, 147, 150), (143, 134, 137), (144, 130, 133), (140, 126, 129), (124, 113, 116), (119, 109, 112), (123, 105, 108), (102, 103, 104), (99, 100, 101), (96, 92, 95), (101, 88, 91), (103, 84, 87), (82, 71, 74), (77, 67, 70), (81, 63, 66), (50, 58, 60), (55, 56, 57), (60, 51, 54), (50, 46, 49), (57, 42, 45), (41, 39, 40), (25, 34, 36), (40, 30, 33), (36, 26, 29), (25, 21, 24), (14, 10, 13), (9, 5, 8), (4, 0, 3)])
me_cube_000.materials.append(mat_crate)
me_cube_000.use_remesh_preserve_volume = False
me_cube_000.use_remesh_preserve_attributes = False
me_cube_000.use_mirror_vertex_groups = False
me_cube_000.update()

# ---- objects
ob_lamp = bpy.data.objects.new('Lamp', light_lamp)
ob_camera = bpy.data.objects.new('Camera', cam_camera)
ob_ctate = bpy.data.objects.new('Ctate', me_cube_000)

# ---- transforms, parenting, visibility, modifiers, constraints
ob_lamp.location = (4.076, 1.005, 5.904)
ob_lamp.rotation_euler = (0.6503, 0.05522, 1.866)
ob_lamp.lock_rotations_4d = False
ob_lamp.empty_display_type = 'ARROWS'
ob_lamp.color = (0.0, 0.0, 0.0, 0.0)
ob_lamp.lineart.crease_threshold = 0.0
ob_camera.location = (7.481, -6.508, 5.344)
ob_camera.rotation_euler = (1.109, 0.01082, 0.8149)
ob_camera.lock_rotations_4d = False
ob_camera.empty_display_type = 'ARROWS'
ob_camera.color = (0.0, 0.0, 0.0, 0.0)
ob_camera.display_type = 'WIRE'
ob_camera.lineart.crease_threshold = 0.0
ob_ctate.location = (0.0, 0.0, 0.0)
ob_ctate.lineart.crease_threshold = 0.0
_m = ob_ctate.modifiers.new('Decimate', 'DECIMATE')
_m.ratio = 0.7
_m.use_collapse_triangulate = True

# ---- collection membership
col_collection_1.objects.link(ob_lamp)
col_collection_1.objects.link(ob_camera)
col_collection_1.objects.link(ob_ctate)

# ---- scene / render settings (as saved in the file)
scene.camera = ob_camera
scene.frame_start = 1; scene.frame_end = 250; scene.frame_set(1)
scene.render.engine = 'BLENDER_EEVEE_NEXT'
scene.render.resolution_percentage = 50
scene.render.dither_intensity = 0.0
scene.cycles.use_denoising = False
scene.cycles.samples = 128
scene.cycles.sampling_pattern = 'TABULATED_SOBOL'
scene.cycles.light_sampling_threshold = 0.0
scene.cycles.use_adaptive_sampling = False
scene.cycles.use_light_tree = False
scene.cycles.blur_glossy = 0.0
scene.cycles.sample_clamp_indirect = 0.0
scene.view_settings.view_transform = 'Standard'
bpy.context.view_layer.update()
